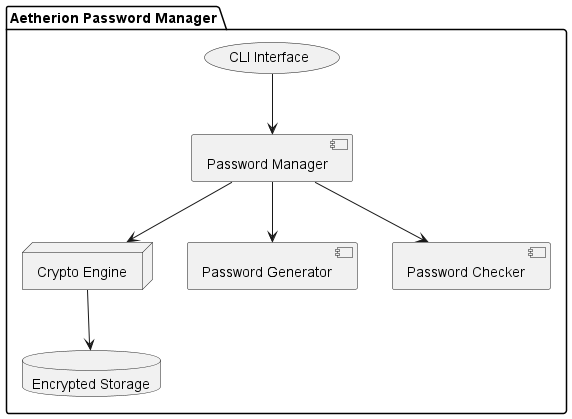

The diagram above was rendered by PlantUML. Its source (embedded in the PNG):
@startuml PasswordManager
package "Aetherion Password Manager" {
database "Encrypted Storage" as database
node "Crypto Engine" as CryptoEngine
  (CLI Interface) --> [Password Manager]
  [Password Manager] --> [Password Generator]
  [Password Manager] --> [Password Checker]
  [Password Manager] --> CryptoEngine
  CryptoEngine --> database
}
@enduml